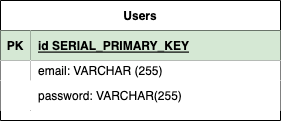

The diagram above was exported from draw.io. Its source (the exported page's mxGraphModel, read from the mxfile embedded in the PNG):
<mxGraphModel dx="842" dy="662" grid="1" gridSize="10" guides="1" tooltips="1" connect="1" arrows="1" fold="1" page="1" pageScale="1" pageWidth="850" pageHeight="1100" math="0" shadow="0">
  <root>
    <mxCell id="0" />
    <mxCell id="1" parent="0" />
    <mxCell id="c8nr8brrlKZCxuFLOkmy-1" value="Users" style="shape=table;startSize=30;container=1;collapsible=1;childLayout=tableLayout;fixedRows=1;rowLines=0;fontStyle=1;align=center;resizeLast=1;" parent="1" vertex="1">
      <mxGeometry x="120" y="160" width="280" height="120" as="geometry" />
    </mxCell>
    <mxCell id="c8nr8brrlKZCxuFLOkmy-2" value="" style="shape=tableRow;horizontal=0;startSize=0;swimlaneHead=0;swimlaneBody=0;fillColor=none;collapsible=0;dropTarget=0;points=[[0,0.5],[1,0.5]];portConstraint=eastwest;top=0;left=0;right=0;bottom=1;" parent="c8nr8brrlKZCxuFLOkmy-1" vertex="1">
      <mxGeometry y="30" width="280" height="30" as="geometry" />
    </mxCell>
    <mxCell id="c8nr8brrlKZCxuFLOkmy-3" value="PK" style="shape=partialRectangle;connectable=0;fillColor=#d5e8d4;top=0;left=0;bottom=0;right=0;fontStyle=1;overflow=hidden;strokeColor=#82b366;" parent="c8nr8brrlKZCxuFLOkmy-2" vertex="1">
      <mxGeometry width="30" height="30" as="geometry">
        <mxRectangle width="30" height="30" as="alternateBounds" />
      </mxGeometry>
    </mxCell>
    <mxCell id="c8nr8brrlKZCxuFLOkmy-4" value="id SERIAL_PRIMARY_KEY" style="shape=partialRectangle;connectable=0;fillColor=#d5e8d4;top=0;left=0;bottom=0;right=0;align=left;spacingLeft=6;fontStyle=5;overflow=hidden;strokeColor=#82b366;" parent="c8nr8brrlKZCxuFLOkmy-2" vertex="1">
      <mxGeometry x="30" width="250" height="30" as="geometry">
        <mxRectangle width="250" height="30" as="alternateBounds" />
      </mxGeometry>
    </mxCell>
    <mxCell id="c8nr8brrlKZCxuFLOkmy-5" value="" style="shape=tableRow;horizontal=0;startSize=0;swimlaneHead=0;swimlaneBody=0;fillColor=none;collapsible=0;dropTarget=0;points=[[0,0.5],[1,0.5]];portConstraint=eastwest;top=0;left=0;right=0;bottom=0;" parent="c8nr8brrlKZCxuFLOkmy-1" vertex="1">
      <mxGeometry y="60" width="280" height="20" as="geometry" />
    </mxCell>
    <mxCell id="c8nr8brrlKZCxuFLOkmy-6" value="" style="shape=partialRectangle;connectable=0;top=0;left=0;bottom=0;right=0;editable=1;overflow=hidden;" parent="c8nr8brrlKZCxuFLOkmy-5" vertex="1">
      <mxGeometry width="30" height="20" as="geometry">
        <mxRectangle width="30" height="20" as="alternateBounds" />
      </mxGeometry>
    </mxCell>
    <mxCell id="c8nr8brrlKZCxuFLOkmy-7" value="email: VARCHAR (255)" style="shape=partialRectangle;connectable=0;top=0;left=0;bottom=0;right=0;align=left;spacingLeft=6;overflow=hidden;" parent="c8nr8brrlKZCxuFLOkmy-5" vertex="1">
      <mxGeometry x="30" width="250" height="20" as="geometry">
        <mxRectangle width="250" height="20" as="alternateBounds" />
      </mxGeometry>
    </mxCell>
    <mxCell id="c8nr8brrlKZCxuFLOkmy-8" value="" style="shape=tableRow;horizontal=0;startSize=0;swimlaneHead=0;swimlaneBody=0;collapsible=0;dropTarget=0;points=[[0,0.5],[1,0.5]];portConstraint=eastwest;top=0;left=0;right=0;bottom=0;" parent="c8nr8brrlKZCxuFLOkmy-1" vertex="1">
      <mxGeometry y="80" width="280" height="30" as="geometry" />
    </mxCell>
    <mxCell id="c8nr8brrlKZCxuFLOkmy-9" value="" style="shape=partialRectangle;connectable=0;fillColor=none;top=0;left=0;bottom=0;right=0;editable=1;overflow=hidden;" parent="c8nr8brrlKZCxuFLOkmy-8" vertex="1">
      <mxGeometry width="30" height="30" as="geometry">
        <mxRectangle width="30" height="30" as="alternateBounds" />
      </mxGeometry>
    </mxCell>
    <mxCell id="c8nr8brrlKZCxuFLOkmy-10" value="password: VARCHAR(255)" style="shape=partialRectangle;connectable=0;fillColor=none;top=0;left=0;bottom=0;right=0;align=left;spacingLeft=6;overflow=hidden;" parent="c8nr8brrlKZCxuFLOkmy-8" vertex="1">
      <mxGeometry x="30" width="250" height="30" as="geometry">
        <mxRectangle width="250" height="30" as="alternateBounds" />
      </mxGeometry>
    </mxCell>
  </root>
</mxGraphModel>